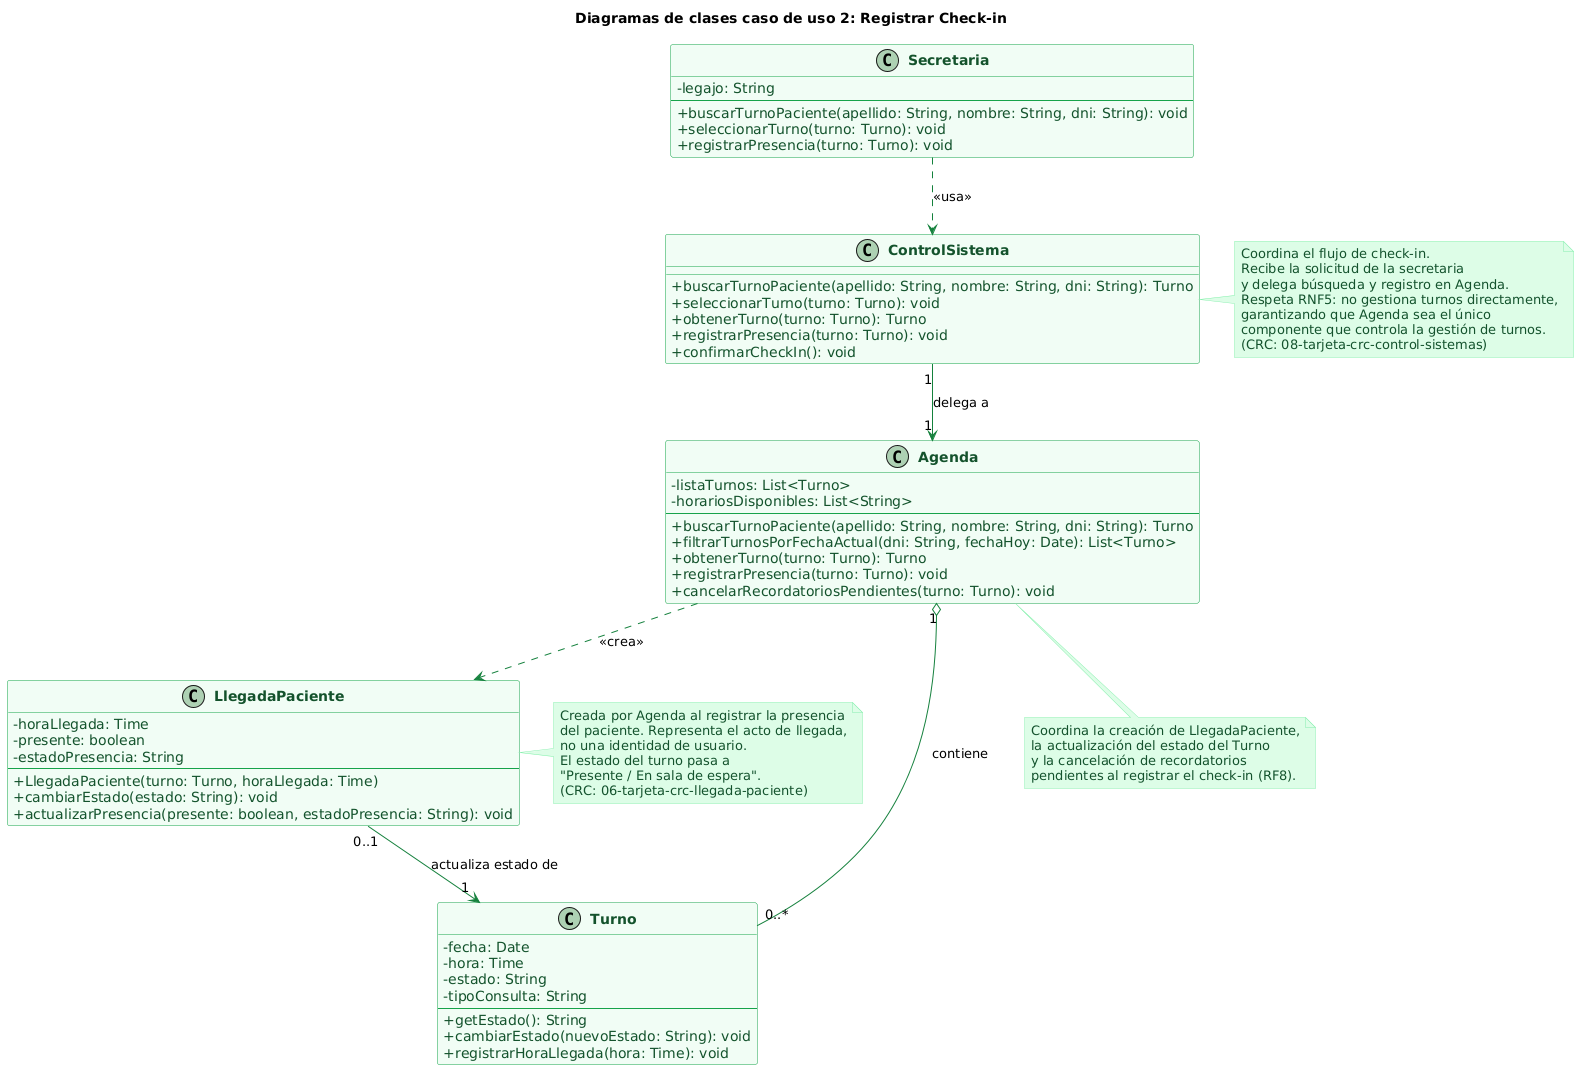

The diagram above was rendered by PlantUML. Its source (embedded in the PNG):
@startuml
skinparam classAttributeIconSize 0
skinparam class {
    BackgroundColor #F0FDF4
    BorderColor     #16A34A
    ArrowColor      #15803D
    FontColor       #14532D
    AttributeFontColor #14532D
}
skinparam classFontStyle bold
skinparam note {
    BackgroundColor #DCFCE7
    BorderColor     #86EFAC
    FontColor       #14532D
}

title Diagramas de clases caso de uso 2: Registrar Check-in
class Secretaria {
    - legajo: String
    --
    + buscarTurnoPaciente(apellido: String, nombre: String, dni: String): void
    + seleccionarTurno(turno: Turno): void
    + registrarPresencia(turno: Turno): void
}

class ControlSistema {
    + buscarTurnoPaciente(apellido: String, nombre: String, dni: String): Turno
    + seleccionarTurno(turno: Turno): void
    + obtenerTurno(turno: Turno): Turno
    + registrarPresencia(turno: Turno): void
    + confirmarCheckIn(): void
}

class Agenda {
    - listaTurnos: List<Turno>
    - horariosDisponibles: List<String>
    --
    + buscarTurnoPaciente(apellido: String, nombre: String, dni: String): Turno
    + filtrarTurnosPorFechaActual(dni: String, fechaHoy: Date): List<Turno>
    + obtenerTurno(turno: Turno): Turno
    + registrarPresencia(turno: Turno): void
    + cancelarRecordatoriosPendientes(turno: Turno): void
}

class Turno {
    - fecha: Date
    - hora: Time
    - estado: String
    - tipoConsulta: String
    --
    + getEstado(): String
    + cambiarEstado(nuevoEstado: String): void
    + registrarHoraLlegada(hora: Time): void
}

class LlegadaPaciente {
    - horaLlegada: Time
    - presente: boolean
    - estadoPresencia: String
    --
    + LlegadaPaciente(turno: Turno, horaLlegada: Time)
    + cambiarEstado(estado: String): void
    + actualizarPresencia(presente: boolean, estadoPresencia: String): void
}

' ─── Relaciones ────────────────────────────────────────────────
Secretaria      ..>  ControlSistema         : <<usa>>
ControlSistema  "1" -->  "1" Agenda         : delega a
Agenda          "1" o-- "0..*" Turno        : contiene
Agenda          ..>  LlegadaPaciente        : <<crea>>
LlegadaPaciente "0..1" --> "1" Turno        : actualiza estado de

' ─── Notas ─────────────────────────────────────────────────────
note right of LlegadaPaciente
  Creada por Agenda al registrar la presencia
  del paciente. Representa el acto de llegada,
  no una identidad de usuario.
  El estado del turno pasa a
  "Presente / En sala de espera".
  (CRC: 06-tarjeta-crc-llegada-paciente)
end note

note right of ControlSistema
  Coordina el flujo de check-in.
  Recibe la solicitud de la secretaria
  y delega búsqueda y registro en Agenda.
  Respeta RNF5: no gestiona turnos directamente,
  garantizando que Agenda sea el único
  componente que controla la gestión de turnos.
  (CRC: 08-tarjeta-crc-control-sistemas)
end note

note bottom of Agenda
  Coordina la creación de LlegadaPaciente,
  la actualización del estado del Turno
  y la cancelación de recordatorios
  pendientes al registrar el check-in (RF8).
end note
@enduml